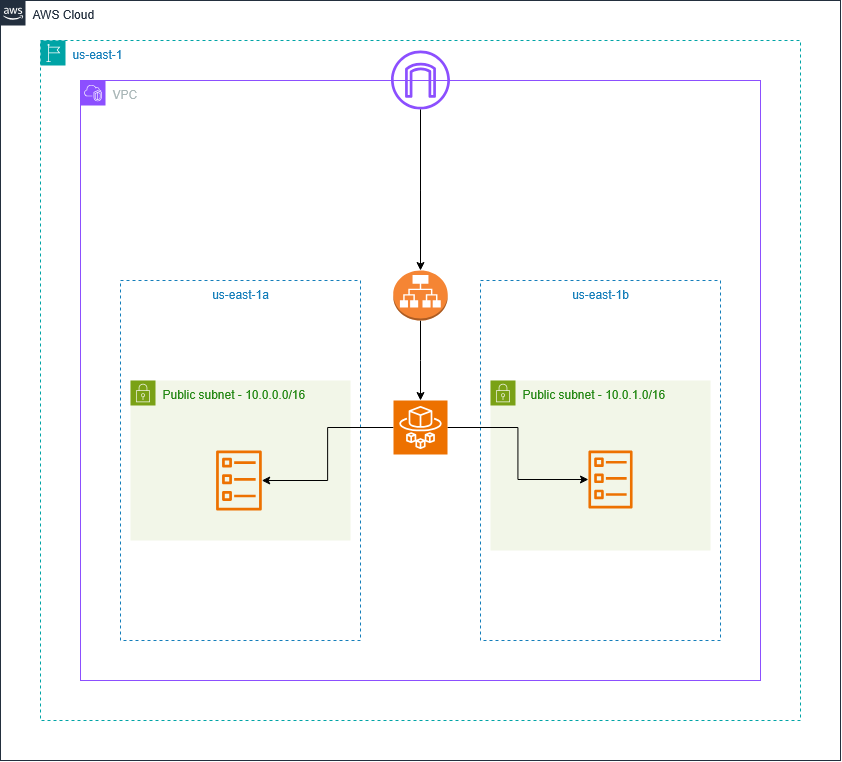

The diagram above was exported from draw.io. Its source (the exported page's mxGraphModel, read from the mxfile embedded in the PNG):
<mxGraphModel dx="1964" dy="1181" grid="1" gridSize="10" guides="1" tooltips="1" connect="1" arrows="1" fold="1" page="1" pageScale="1" pageWidth="850" pageHeight="1100" math="0" shadow="0">
  <root>
    <mxCell id="0" />
    <mxCell id="1" parent="0" />
    <mxCell id="qTp7iHl28Q4cITOr_1t7-1" value="AWS Cloud" style="points=[[0,0],[0.25,0],[0.5,0],[0.75,0],[1,0],[1,0.25],[1,0.5],[1,0.75],[1,1],[0.75,1],[0.5,1],[0.25,1],[0,1],[0,0.75],[0,0.5],[0,0.25]];outlineConnect=0;gradientColor=none;html=1;whiteSpace=wrap;fontSize=12;fontStyle=0;container=1;pointerEvents=0;collapsible=0;recursiveResize=0;shape=mxgraph.aws4.group;grIcon=mxgraph.aws4.group_aws_cloud_alt;strokeColor=#232F3E;fillColor=none;verticalAlign=top;align=left;spacingLeft=30;fontColor=#232F3E;dashed=0;" vertex="1" parent="1">
      <mxGeometry y="40" width="840" height="760" as="geometry" />
    </mxCell>
    <mxCell id="qTp7iHl28Q4cITOr_1t7-2" value="us-east-1" style="points=[[0,0],[0.25,0],[0.5,0],[0.75,0],[1,0],[1,0.25],[1,0.5],[1,0.75],[1,1],[0.75,1],[0.5,1],[0.25,1],[0,1],[0,0.75],[0,0.5],[0,0.25]];outlineConnect=0;gradientColor=none;html=1;whiteSpace=wrap;fontSize=12;fontStyle=0;container=1;pointerEvents=0;collapsible=0;recursiveResize=0;shape=mxgraph.aws4.group;grIcon=mxgraph.aws4.group_region;strokeColor=#00A4A6;fillColor=none;verticalAlign=top;align=left;spacingLeft=30;fontColor=#147EBA;dashed=1;" vertex="1" parent="1">
      <mxGeometry x="40" y="80" width="760" height="680" as="geometry" />
    </mxCell>
    <mxCell id="qTp7iHl28Q4cITOr_1t7-7" value="VPC" style="points=[[0,0],[0.25,0],[0.5,0],[0.75,0],[1,0],[1,0.25],[1,0.5],[1,0.75],[1,1],[0.75,1],[0.5,1],[0.25,1],[0,1],[0,0.75],[0,0.5],[0,0.25]];outlineConnect=0;gradientColor=none;html=1;whiteSpace=wrap;fontSize=12;fontStyle=0;container=1;pointerEvents=0;collapsible=0;recursiveResize=0;shape=mxgraph.aws4.group;grIcon=mxgraph.aws4.group_vpc2;strokeColor=#8C4FFF;fillColor=none;verticalAlign=top;align=left;spacingLeft=30;fontColor=#AAB7B8;dashed=0;" vertex="1" parent="qTp7iHl28Q4cITOr_1t7-2">
      <mxGeometry x="40" y="40" width="680" height="600" as="geometry" />
    </mxCell>
    <mxCell id="qTp7iHl28Q4cITOr_1t7-10" value="us-east-1a" style="fillColor=none;strokeColor=#147EBA;dashed=1;verticalAlign=top;fontStyle=0;fontColor=#147EBA;whiteSpace=wrap;html=1;" vertex="1" parent="qTp7iHl28Q4cITOr_1t7-7">
      <mxGeometry x="40" y="200" width="240" height="360" as="geometry" />
    </mxCell>
    <mxCell id="qTp7iHl28Q4cITOr_1t7-11" value="us-east-1b" style="fillColor=none;strokeColor=#147EBA;dashed=1;verticalAlign=top;fontStyle=0;fontColor=#147EBA;whiteSpace=wrap;html=1;" vertex="1" parent="qTp7iHl28Q4cITOr_1t7-7">
      <mxGeometry x="400" y="200" width="240" height="360" as="geometry" />
    </mxCell>
    <mxCell id="qTp7iHl28Q4cITOr_1t7-12" value="Public subnet - 10.0.1.0/16" style="points=[[0,0],[0.25,0],[0.5,0],[0.75,0],[1,0],[1,0.25],[1,0.5],[1,0.75],[1,1],[0.75,1],[0.5,1],[0.25,1],[0,1],[0,0.75],[0,0.5],[0,0.25]];outlineConnect=0;gradientColor=none;html=1;whiteSpace=wrap;fontSize=12;fontStyle=0;container=1;pointerEvents=0;collapsible=0;recursiveResize=0;shape=mxgraph.aws4.group;grIcon=mxgraph.aws4.group_security_group;grStroke=0;strokeColor=#7AA116;fillColor=#F2F6E8;verticalAlign=top;align=left;spacingLeft=30;fontColor=#248814;dashed=0;rotation=0;" vertex="1" parent="qTp7iHl28Q4cITOr_1t7-7">
      <mxGeometry x="410" y="300" width="220" height="170" as="geometry" />
    </mxCell>
    <mxCell id="qTp7iHl28Q4cITOr_1t7-25" value="" style="sketch=0;outlineConnect=0;fontColor=#232F3E;gradientColor=none;fillColor=#ED7100;strokeColor=none;dashed=0;verticalLabelPosition=bottom;verticalAlign=top;align=center;html=1;fontSize=12;fontStyle=0;aspect=fixed;pointerEvents=1;shape=mxgraph.aws4.ecs_task;" vertex="1" parent="qTp7iHl28Q4cITOr_1t7-12">
      <mxGeometry x="97.66000000000003" y="70" width="44.69" height="57.97" as="geometry" />
    </mxCell>
    <mxCell id="qTp7iHl28Q4cITOr_1t7-13" value="Public subnet - 10.0.0.0/16" style="points=[[0,0],[0.25,0],[0.5,0],[0.75,0],[1,0],[1,0.25],[1,0.5],[1,0.75],[1,1],[0.75,1],[0.5,1],[0.25,1],[0,1],[0,0.75],[0,0.5],[0,0.25]];outlineConnect=0;gradientColor=none;html=1;whiteSpace=wrap;fontSize=12;fontStyle=0;container=1;pointerEvents=0;collapsible=0;recursiveResize=0;shape=mxgraph.aws4.group;grIcon=mxgraph.aws4.group_security_group;grStroke=0;strokeColor=#7AA116;fillColor=#F2F6E8;verticalAlign=top;align=left;spacingLeft=30;fontColor=#248814;dashed=0;rotation=0;" vertex="1" parent="qTp7iHl28Q4cITOr_1t7-7">
      <mxGeometry x="50" y="300" width="220" height="160" as="geometry" />
    </mxCell>
    <mxCell id="qTp7iHl28Q4cITOr_1t7-24" value="" style="sketch=0;outlineConnect=0;fontColor=#232F3E;gradientColor=none;fillColor=#ED7100;strokeColor=none;dashed=0;verticalLabelPosition=bottom;verticalAlign=top;align=center;html=1;fontSize=12;fontStyle=0;aspect=fixed;pointerEvents=1;shape=mxgraph.aws4.ecs_task;" vertex="1" parent="qTp7iHl28Q4cITOr_1t7-13">
      <mxGeometry x="85.31" y="70" width="46.25" height="60" as="geometry" />
    </mxCell>
    <mxCell id="qTp7iHl28Q4cITOr_1t7-16" value="" style="edgeStyle=orthogonalEdgeStyle;rounded=0;orthogonalLoop=1;jettySize=auto;html=1;entryX=0.5;entryY=0;entryDx=0;entryDy=0;entryPerimeter=0;" edge="1" parent="qTp7iHl28Q4cITOr_1t7-7" source="qTp7iHl28Q4cITOr_1t7-17" target="qTp7iHl28Q4cITOr_1t7-21">
      <mxGeometry relative="1" as="geometry">
        <mxPoint x="340" y="227" as="targetPoint" />
      </mxGeometry>
    </mxCell>
    <mxCell id="qTp7iHl28Q4cITOr_1t7-17" value="" style="outlineConnect=0;dashed=0;verticalLabelPosition=bottom;verticalAlign=top;align=center;html=1;shape=mxgraph.aws3.application_load_balancer;fillColor=#F58534;gradientColor=none;" vertex="1" parent="qTp7iHl28Q4cITOr_1t7-7">
      <mxGeometry x="312.75" y="190" width="54.5" height="50" as="geometry" />
    </mxCell>
    <mxCell id="qTp7iHl28Q4cITOr_1t7-23" value="" style="edgeStyle=orthogonalEdgeStyle;rounded=0;orthogonalLoop=1;jettySize=auto;html=1;" edge="1" parent="qTp7iHl28Q4cITOr_1t7-7" source="qTp7iHl28Q4cITOr_1t7-21" target="qTp7iHl28Q4cITOr_1t7-24">
      <mxGeometry relative="1" as="geometry">
        <mxPoint x="340" y="397" as="targetPoint" />
      </mxGeometry>
    </mxCell>
    <mxCell id="qTp7iHl28Q4cITOr_1t7-26" value="" style="edgeStyle=orthogonalEdgeStyle;rounded=0;orthogonalLoop=1;jettySize=auto;html=1;" edge="1" parent="qTp7iHl28Q4cITOr_1t7-7" source="qTp7iHl28Q4cITOr_1t7-21" target="qTp7iHl28Q4cITOr_1t7-25">
      <mxGeometry relative="1" as="geometry" />
    </mxCell>
    <mxCell id="qTp7iHl28Q4cITOr_1t7-21" value="" style="sketch=0;points=[[0,0,0],[0.25,0,0],[0.5,0,0],[0.75,0,0],[1,0,0],[0,1,0],[0.25,1,0],[0.5,1,0],[0.75,1,0],[1,1,0],[0,0.25,0],[0,0.5,0],[0,0.75,0],[1,0.25,0],[1,0.5,0],[1,0.75,0]];outlineConnect=0;fontColor=#232F3E;fillColor=#ED7100;strokeColor=#ffffff;dashed=0;verticalLabelPosition=bottom;verticalAlign=top;align=center;html=1;fontSize=12;fontStyle=0;aspect=fixed;shape=mxgraph.aws4.resourceIcon;resIcon=mxgraph.aws4.fargate;" vertex="1" parent="qTp7iHl28Q4cITOr_1t7-7">
      <mxGeometry x="313" y="320" width="54" height="54" as="geometry" />
    </mxCell>
    <mxCell id="qTp7iHl28Q4cITOr_1t7-14" value="" style="sketch=0;outlineConnect=0;fontColor=#232F3E;gradientColor=none;fillColor=#8C4FFF;strokeColor=none;dashed=0;verticalLabelPosition=bottom;verticalAlign=top;align=center;html=1;fontSize=12;fontStyle=0;aspect=fixed;pointerEvents=1;shape=mxgraph.aws4.internet_gateway;" vertex="1" parent="qTp7iHl28Q4cITOr_1t7-2">
      <mxGeometry x="350.5" y="10" width="59" height="59" as="geometry" />
    </mxCell>
    <mxCell id="qTp7iHl28Q4cITOr_1t7-20" value="" style="edgeStyle=orthogonalEdgeStyle;rounded=0;orthogonalLoop=1;jettySize=auto;html=1;" edge="1" parent="qTp7iHl28Q4cITOr_1t7-2" source="qTp7iHl28Q4cITOr_1t7-14" target="qTp7iHl28Q4cITOr_1t7-17">
      <mxGeometry relative="1" as="geometry">
        <mxPoint x="460" y="238" as="sourcePoint" />
        <mxPoint x="460" y="387" as="targetPoint" />
      </mxGeometry>
    </mxCell>
  </root>
</mxGraphModel>